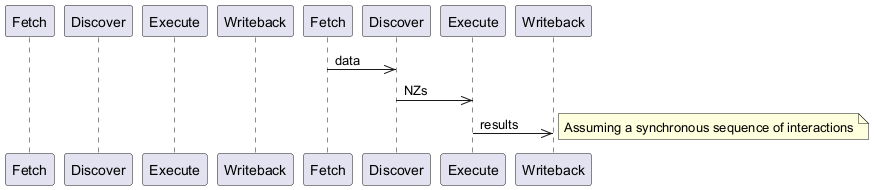

The diagram above was rendered by PlantUML. Its source (embedded in the PNG):
@startuml
participant FetchUnit as "Fetch"
participant DiscoverUnit as "Discover"
participant ExecuteUnit as "Execute"
participant WritebackUnit as "Writeback"
Fetch ->> Discover: data
Discover ->> Execute: NZs
Execute ->> Writeback: results
note right: Assuming a synchronous sequence of interactions
@enduml